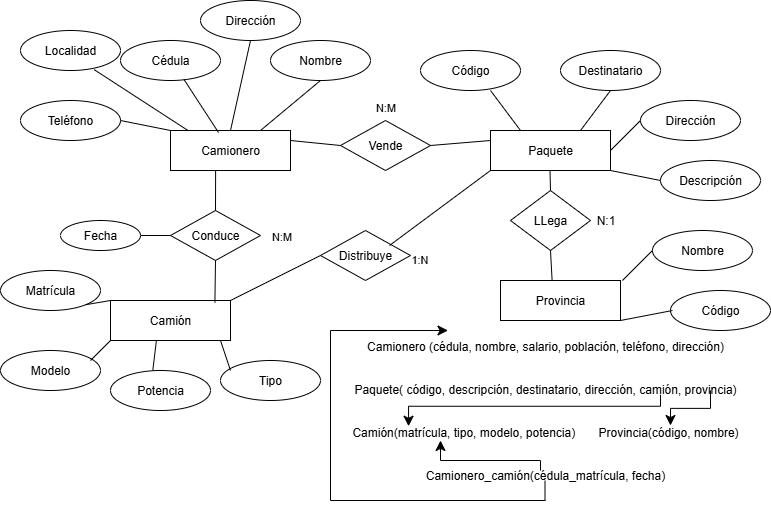

The diagram above was exported from draw.io. Its source (the exported page's mxGraphModel, read from the mxfile embedded in the PNG):
<mxGraphModel dx="1314" dy="558" grid="1" gridSize="10" guides="1" tooltips="1" connect="1" arrows="1" fold="1" page="1" pageScale="1" pageWidth="827" pageHeight="1169" math="0" shadow="0">
  <root>
    <mxCell id="WIyWlLk6GJQsqaUBKTNV-0" />
    <mxCell id="WIyWlLk6GJQsqaUBKTNV-1" parent="WIyWlLk6GJQsqaUBKTNV-0" />
    <mxCell id="QxKkpLFTa0pPVPYtoDrU-0" value="Camionero" style="rounded=0;whiteSpace=wrap;html=1;" vertex="1" parent="WIyWlLk6GJQsqaUBKTNV-1">
      <mxGeometry x="170" y="150" width="120" height="40" as="geometry" />
    </mxCell>
    <mxCell id="QxKkpLFTa0pPVPYtoDrU-4" value="Teléfono" style="ellipse;whiteSpace=wrap;html=1;" vertex="1" parent="WIyWlLk6GJQsqaUBKTNV-1">
      <mxGeometry x="20" y="120" width="100" height="40" as="geometry" />
    </mxCell>
    <mxCell id="QxKkpLFTa0pPVPYtoDrU-5" value="Nombre" style="ellipse;whiteSpace=wrap;html=1;" vertex="1" parent="WIyWlLk6GJQsqaUBKTNV-1">
      <mxGeometry x="270" y="60" width="100" height="40" as="geometry" />
    </mxCell>
    <mxCell id="QxKkpLFTa0pPVPYtoDrU-6" value="" style="endArrow=none;html=1;rounded=0;entryX=0.5;entryY=1;entryDx=0;entryDy=0;exitX=0.75;exitY=0;exitDx=0;exitDy=0;" edge="1" parent="WIyWlLk6GJQsqaUBKTNV-1" source="QxKkpLFTa0pPVPYtoDrU-0" target="QxKkpLFTa0pPVPYtoDrU-5">
      <mxGeometry width="50" height="50" relative="1" as="geometry">
        <mxPoint x="280" y="110" as="sourcePoint" />
        <mxPoint x="350" y="70" as="targetPoint" />
      </mxGeometry>
    </mxCell>
    <mxCell id="QxKkpLFTa0pPVPYtoDrU-7" value="" style="endArrow=none;html=1;rounded=0;exitX=0;exitY=0;exitDx=0;exitDy=0;entryX=1;entryY=0.5;entryDx=0;entryDy=0;" edge="1" parent="WIyWlLk6GJQsqaUBKTNV-1" source="QxKkpLFTa0pPVPYtoDrU-0" target="QxKkpLFTa0pPVPYtoDrU-4">
      <mxGeometry width="50" height="50" relative="1" as="geometry">
        <mxPoint x="200" y="140" as="sourcePoint" />
        <mxPoint x="180" y="90" as="targetPoint" />
      </mxGeometry>
    </mxCell>
    <mxCell id="QxKkpLFTa0pPVPYtoDrU-8" value="Camión" style="rounded=0;whiteSpace=wrap;html=1;" vertex="1" parent="WIyWlLk6GJQsqaUBKTNV-1">
      <mxGeometry x="110" y="320" width="120" height="40" as="geometry" />
    </mxCell>
    <mxCell id="QxKkpLFTa0pPVPYtoDrU-9" value="Matrícula" style="ellipse;whiteSpace=wrap;html=1;" vertex="1" parent="WIyWlLk6GJQsqaUBKTNV-1">
      <mxGeometry y="290" width="100" height="40" as="geometry" />
    </mxCell>
    <mxCell id="QxKkpLFTa0pPVPYtoDrU-10" value="Potencia" style="ellipse;whiteSpace=wrap;html=1;" vertex="1" parent="WIyWlLk6GJQsqaUBKTNV-1">
      <mxGeometry x="110" y="390" width="100" height="40" as="geometry" />
    </mxCell>
    <mxCell id="QxKkpLFTa0pPVPYtoDrU-11" value="" style="endArrow=none;html=1;rounded=0;entryX=0.423;entryY=-0.003;entryDx=0;entryDy=0;entryPerimeter=0;exitX=0.382;exitY=1.015;exitDx=0;exitDy=0;exitPerimeter=0;" edge="1" source="QxKkpLFTa0pPVPYtoDrU-8" target="QxKkpLFTa0pPVPYtoDrU-10" parent="WIyWlLk6GJQsqaUBKTNV-1">
      <mxGeometry width="50" height="50" relative="1" as="geometry">
        <mxPoint x="170" y="363" as="sourcePoint" />
        <mxPoint x="250" y="270" as="targetPoint" />
      </mxGeometry>
    </mxCell>
    <mxCell id="QxKkpLFTa0pPVPYtoDrU-12" value="" style="endArrow=none;html=1;rounded=0;entryX=1;entryY=1;entryDx=0;entryDy=0;" edge="1" parent="WIyWlLk6GJQsqaUBKTNV-1" target="QxKkpLFTa0pPVPYtoDrU-9">
      <mxGeometry width="50" height="50" relative="1" as="geometry">
        <mxPoint x="110" y="320" as="sourcePoint" />
        <mxPoint x="80" y="280" as="targetPoint" />
      </mxGeometry>
    </mxCell>
    <mxCell id="QxKkpLFTa0pPVPYtoDrU-13" value="Paquete" style="rounded=0;whiteSpace=wrap;html=1;" vertex="1" parent="WIyWlLk6GJQsqaUBKTNV-1">
      <mxGeometry x="490" y="150" width="120" height="40" as="geometry" />
    </mxCell>
    <mxCell id="QxKkpLFTa0pPVPYtoDrU-14" value="Código" style="ellipse;whiteSpace=wrap;html=1;" vertex="1" parent="WIyWlLk6GJQsqaUBKTNV-1">
      <mxGeometry x="420" y="70" width="100" height="40" as="geometry" />
    </mxCell>
    <mxCell id="QxKkpLFTa0pPVPYtoDrU-15" value="Destinatario" style="ellipse;whiteSpace=wrap;html=1;" vertex="1" parent="WIyWlLk6GJQsqaUBKTNV-1">
      <mxGeometry x="560" y="70" width="100" height="40" as="geometry" />
    </mxCell>
    <mxCell id="QxKkpLFTa0pPVPYtoDrU-16" value="" style="endArrow=none;html=1;rounded=0;entryX=0.5;entryY=1;entryDx=0;entryDy=0;exitX=0.75;exitY=0;exitDx=0;exitDy=0;" edge="1" parent="WIyWlLk6GJQsqaUBKTNV-1" source="QxKkpLFTa0pPVPYtoDrU-13" target="QxKkpLFTa0pPVPYtoDrU-15">
      <mxGeometry width="50" height="50" relative="1" as="geometry">
        <mxPoint x="590" y="140" as="sourcePoint" />
        <mxPoint x="660" y="100" as="targetPoint" />
      </mxGeometry>
    </mxCell>
    <mxCell id="QxKkpLFTa0pPVPYtoDrU-17" value="" style="endArrow=none;html=1;rounded=0;" edge="1" parent="WIyWlLk6GJQsqaUBKTNV-1">
      <mxGeometry width="50" height="50" relative="1" as="geometry">
        <mxPoint x="520" y="150" as="sourcePoint" />
        <mxPoint x="490" y="110" as="targetPoint" />
      </mxGeometry>
    </mxCell>
    <mxCell id="QxKkpLFTa0pPVPYtoDrU-18" value="Dirección" style="ellipse;whiteSpace=wrap;html=1;" vertex="1" parent="WIyWlLk6GJQsqaUBKTNV-1">
      <mxGeometry x="640" y="120" width="100" height="40" as="geometry" />
    </mxCell>
    <mxCell id="QxKkpLFTa0pPVPYtoDrU-19" value="" style="endArrow=none;html=1;rounded=0;" edge="1" parent="WIyWlLk6GJQsqaUBKTNV-1">
      <mxGeometry width="50" height="50" relative="1" as="geometry">
        <mxPoint x="610" y="170" as="sourcePoint" />
        <mxPoint x="640" y="140" as="targetPoint" />
      </mxGeometry>
    </mxCell>
    <mxCell id="QxKkpLFTa0pPVPYtoDrU-20" value="Conduce" style="rhombus;whiteSpace=wrap;html=1;" vertex="1" parent="WIyWlLk6GJQsqaUBKTNV-1">
      <mxGeometry x="170" y="230" width="90" height="50" as="geometry" />
    </mxCell>
    <mxCell id="QxKkpLFTa0pPVPYtoDrU-21" value="" style="endArrow=none;html=1;rounded=0;entryX=0.376;entryY=0.997;entryDx=0;entryDy=0;entryPerimeter=0;exitX=0.5;exitY=0;exitDx=0;exitDy=0;" edge="1" parent="WIyWlLk6GJQsqaUBKTNV-1" source="QxKkpLFTa0pPVPYtoDrU-20" target="QxKkpLFTa0pPVPYtoDrU-0">
      <mxGeometry width="50" height="50" relative="1" as="geometry">
        <mxPoint x="220" y="240" as="sourcePoint" />
        <mxPoint x="270" y="190" as="targetPoint" />
      </mxGeometry>
    </mxCell>
    <mxCell id="QxKkpLFTa0pPVPYtoDrU-24" value="N:M" style="edgeLabel;html=1;align=center;verticalAlign=middle;resizable=0;points=[];" vertex="1" connectable="0" parent="QxKkpLFTa0pPVPYtoDrU-21">
      <mxGeometry x="-0.1243" y="-3" relative="1" as="geometry">
        <mxPoint x="62" y="43" as="offset" />
      </mxGeometry>
    </mxCell>
    <mxCell id="QxKkpLFTa0pPVPYtoDrU-23" value="" style="endArrow=none;html=1;rounded=0;entryX=0.5;entryY=1;entryDx=0;entryDy=0;exitX=0.87;exitY=0.05;exitDx=0;exitDy=0;exitPerimeter=0;" edge="1" parent="WIyWlLk6GJQsqaUBKTNV-1" source="QxKkpLFTa0pPVPYtoDrU-8" target="QxKkpLFTa0pPVPYtoDrU-20">
      <mxGeometry width="50" height="50" relative="1" as="geometry">
        <mxPoint x="250" y="300" as="sourcePoint" />
        <mxPoint x="280" y="280" as="targetPoint" />
      </mxGeometry>
    </mxCell>
    <mxCell id="QxKkpLFTa0pPVPYtoDrU-25" value="Vende" style="rhombus;whiteSpace=wrap;html=1;" vertex="1" parent="WIyWlLk6GJQsqaUBKTNV-1">
      <mxGeometry x="340" y="140.00094644374167" width="90" height="50" as="geometry" />
    </mxCell>
    <mxCell id="QxKkpLFTa0pPVPYtoDrU-26" value="N:M" style="edgeLabel;html=1;align=center;verticalAlign=middle;resizable=0;points=[];" vertex="1" connectable="0" parent="WIyWlLk6GJQsqaUBKTNV-1">
      <mxGeometry x="402.05382482444884" y="119.99999999999999" as="geometry">
        <mxPoint x="-18" y="6" as="offset" />
      </mxGeometry>
    </mxCell>
    <mxCell id="QxKkpLFTa0pPVPYtoDrU-27" value="" style="endArrow=none;html=1;rounded=0;exitX=1;exitY=0.5;exitDx=0;exitDy=0;entryX=0;entryY=0.25;entryDx=0;entryDy=0;" edge="1" parent="WIyWlLk6GJQsqaUBKTNV-1" source="QxKkpLFTa0pPVPYtoDrU-25" target="QxKkpLFTa0pPVPYtoDrU-13">
      <mxGeometry width="50" height="50" relative="1" as="geometry">
        <mxPoint x="390" y="240" as="sourcePoint" />
        <mxPoint x="440" y="190" as="targetPoint" />
      </mxGeometry>
    </mxCell>
    <mxCell id="QxKkpLFTa0pPVPYtoDrU-28" value="" style="endArrow=none;html=1;rounded=0;entryX=0;entryY=0.5;entryDx=0;entryDy=0;" edge="1" parent="WIyWlLk6GJQsqaUBKTNV-1" target="QxKkpLFTa0pPVPYtoDrU-25">
      <mxGeometry width="50" height="50" relative="1" as="geometry">
        <mxPoint x="290" y="160" as="sourcePoint" />
        <mxPoint x="360" y="150" as="targetPoint" />
      </mxGeometry>
    </mxCell>
    <mxCell id="QxKkpLFTa0pPVPYtoDrU-34" value="Camionero (cédula, nombre, salario, población, teléfono, dirección)&lt;div&gt;&lt;br&gt;&lt;div&gt;&lt;br&gt;&lt;div&gt;Paquete( código, descripción, destinatario, dirección, camión, provincia)&lt;/div&gt;&lt;div&gt;&lt;br&gt;&lt;/div&gt;&lt;div&gt;&lt;br&gt;&lt;/div&gt;&lt;div&gt;Camión(matrícula, tipo, modelo, potencia)&amp;nbsp; &amp;nbsp; &amp;nbsp; &amp;nbsp;Provincia(código, nombre)&lt;/div&gt;&lt;div&gt;&lt;br&gt;&lt;/div&gt;&lt;div&gt;&lt;br&gt;&lt;/div&gt;&lt;div&gt;Camionero_camión(cédula_matrícula, fecha)&lt;/div&gt;&lt;/div&gt;&lt;/div&gt;" style="text;html=1;align=center;verticalAlign=middle;whiteSpace=wrap;rounded=0;" vertex="1" parent="WIyWlLk6GJQsqaUBKTNV-1">
      <mxGeometry x="350" y="350" width="390" height="160" as="geometry" />
    </mxCell>
    <mxCell id="QxKkpLFTa0pPVPYtoDrU-38" value="" style="edgeStyle=elbowEdgeStyle;elbow=vertical;endArrow=classic;html=1;curved=0;rounded=0;endSize=8;startSize=8;" edge="1" parent="WIyWlLk6GJQsqaUBKTNV-1">
      <mxGeometry width="50" height="50" relative="1" as="geometry">
        <mxPoint x="710" y="410" as="sourcePoint" />
        <mxPoint x="670" y="445" as="targetPoint" />
      </mxGeometry>
    </mxCell>
    <mxCell id="QxKkpLFTa0pPVPYtoDrU-40" value="" style="edgeStyle=elbowEdgeStyle;elbow=vertical;endArrow=classic;html=1;curved=0;rounded=0;endSize=8;startSize=8;entryX=0.19;entryY=0.375;entryDx=0;entryDy=0;entryPerimeter=0;" edge="1" parent="WIyWlLk6GJQsqaUBKTNV-1">
      <mxGeometry width="50" height="50" relative="1" as="geometry">
        <mxPoint x="540" y="490" as="sourcePoint" />
        <mxPoint x="440.0000000000001" y="460" as="targetPoint" />
        <Array as="points">
          <mxPoint x="515.05" y="480" />
        </Array>
      </mxGeometry>
    </mxCell>
    <mxCell id="QxKkpLFTa0pPVPYtoDrU-41" value="" style="edgeStyle=elbowEdgeStyle;elbow=vertical;endArrow=classic;html=1;curved=0;rounded=0;endSize=8;startSize=8;" edge="1" parent="WIyWlLk6GJQsqaUBKTNV-1">
      <mxGeometry width="50" height="50" relative="1" as="geometry">
        <mxPoint x="660" y="414.25" as="sourcePoint" />
        <mxPoint x="408.05" y="445.75" as="targetPoint" />
        <Array as="points">
          <mxPoint x="558.05" y="425.75" />
        </Array>
      </mxGeometry>
    </mxCell>
    <mxCell id="QxKkpLFTa0pPVPYtoDrU-43" value="Modelo" style="ellipse;whiteSpace=wrap;html=1;" vertex="1" parent="WIyWlLk6GJQsqaUBKTNV-1">
      <mxGeometry y="370" width="100" height="40" as="geometry" />
    </mxCell>
    <mxCell id="QxKkpLFTa0pPVPYtoDrU-44" value="Tipo" style="ellipse;whiteSpace=wrap;html=1;" vertex="1" parent="WIyWlLk6GJQsqaUBKTNV-1">
      <mxGeometry x="220" y="380" width="100" height="40" as="geometry" />
    </mxCell>
    <mxCell id="QxKkpLFTa0pPVPYtoDrU-48" value="" style="endArrow=none;html=1;rounded=0;" edge="1" parent="WIyWlLk6GJQsqaUBKTNV-1">
      <mxGeometry width="50" height="50" relative="1" as="geometry">
        <mxPoint x="230" y="390" as="sourcePoint" />
        <mxPoint x="220" y="360" as="targetPoint" />
      </mxGeometry>
    </mxCell>
    <mxCell id="QxKkpLFTa0pPVPYtoDrU-49" value="" style="endArrow=none;html=1;rounded=0;entryX=0;entryY=1;entryDx=0;entryDy=0;" edge="1" parent="WIyWlLk6GJQsqaUBKTNV-1" target="QxKkpLFTa0pPVPYtoDrU-8">
      <mxGeometry width="50" height="50" relative="1" as="geometry">
        <mxPoint x="90" y="380" as="sourcePoint" />
        <mxPoint x="140" y="330" as="targetPoint" />
      </mxGeometry>
    </mxCell>
    <mxCell id="QxKkpLFTa0pPVPYtoDrU-50" value="Localidad" style="ellipse;whiteSpace=wrap;html=1;" vertex="1" parent="WIyWlLk6GJQsqaUBKTNV-1">
      <mxGeometry x="20" y="50" width="100" height="40" as="geometry" />
    </mxCell>
    <mxCell id="QxKkpLFTa0pPVPYtoDrU-51" value="Dirección" style="ellipse;whiteSpace=wrap;html=1;" vertex="1" parent="WIyWlLk6GJQsqaUBKTNV-1">
      <mxGeometry x="200" y="20" width="100" height="40" as="geometry" />
    </mxCell>
    <mxCell id="QxKkpLFTa0pPVPYtoDrU-52" value="" style="endArrow=none;html=1;rounded=0;exitX=0.5;exitY=0;exitDx=0;exitDy=0;entryX=0.5;entryY=1;entryDx=0;entryDy=0;" edge="1" parent="WIyWlLk6GJQsqaUBKTNV-1" source="QxKkpLFTa0pPVPYtoDrU-0" target="QxKkpLFTa0pPVPYtoDrU-51">
      <mxGeometry width="50" height="50" relative="1" as="geometry">
        <mxPoint x="200" y="115" as="sourcePoint" />
        <mxPoint x="250" y="65" as="targetPoint" />
      </mxGeometry>
    </mxCell>
    <mxCell id="QxKkpLFTa0pPVPYtoDrU-53" value="" style="endArrow=none;html=1;rounded=0;exitX=0.144;exitY=-0.003;exitDx=0;exitDy=0;entryX=0.737;entryY=0.979;entryDx=0;entryDy=0;exitPerimeter=0;entryPerimeter=0;" edge="1" parent="WIyWlLk6GJQsqaUBKTNV-1" source="QxKkpLFTa0pPVPYtoDrU-0" target="QxKkpLFTa0pPVPYtoDrU-50">
      <mxGeometry width="50" height="50" relative="1" as="geometry">
        <mxPoint x="180" y="180" as="sourcePoint" />
        <mxPoint x="180" y="100" as="targetPoint" />
      </mxGeometry>
    </mxCell>
    <mxCell id="QxKkpLFTa0pPVPYtoDrU-57" value="Descripción" style="ellipse;whiteSpace=wrap;html=1;" vertex="1" parent="WIyWlLk6GJQsqaUBKTNV-1">
      <mxGeometry x="660" y="180" width="100" height="40" as="geometry" />
    </mxCell>
    <mxCell id="QxKkpLFTa0pPVPYtoDrU-58" value="" style="endArrow=none;html=1;rounded=0;exitX=1;exitY=1;exitDx=0;exitDy=0;" edge="1" parent="WIyWlLk6GJQsqaUBKTNV-1" source="QxKkpLFTa0pPVPYtoDrU-13">
      <mxGeometry width="50" height="50" relative="1" as="geometry">
        <mxPoint x="610" y="250" as="sourcePoint" />
        <mxPoint x="660" y="200" as="targetPoint" />
      </mxGeometry>
    </mxCell>
    <mxCell id="QxKkpLFTa0pPVPYtoDrU-59" value="Cédula" style="ellipse;whiteSpace=wrap;html=1;" vertex="1" parent="WIyWlLk6GJQsqaUBKTNV-1">
      <mxGeometry x="120" y="60" width="100" height="40" as="geometry" />
    </mxCell>
    <mxCell id="QxKkpLFTa0pPVPYtoDrU-60" value="" style="endArrow=none;html=1;rounded=0;exitX=0.4;exitY=0.05;exitDx=0;exitDy=0;entryX=0.737;entryY=0.979;entryDx=0;entryDy=0;exitPerimeter=0;entryPerimeter=0;" edge="1" parent="WIyWlLk6GJQsqaUBKTNV-1" source="QxKkpLFTa0pPVPYtoDrU-0">
      <mxGeometry width="50" height="50" relative="1" as="geometry">
        <mxPoint x="276.5" y="160" as="sourcePoint" />
        <mxPoint x="183.5" y="99" as="targetPoint" />
      </mxGeometry>
    </mxCell>
    <mxCell id="QxKkpLFTa0pPVPYtoDrU-61" value="Provincia" style="rounded=0;whiteSpace=wrap;html=1;" vertex="1" parent="WIyWlLk6GJQsqaUBKTNV-1">
      <mxGeometry x="499.9961751755512" y="300" width="120" height="40" as="geometry" />
    </mxCell>
    <mxCell id="QxKkpLFTa0pPVPYtoDrU-62" value="Código" style="ellipse;whiteSpace=wrap;html=1;" vertex="1" parent="WIyWlLk6GJQsqaUBKTNV-1">
      <mxGeometry x="669.9961751755511" y="310" width="100" height="40" as="geometry" />
    </mxCell>
    <mxCell id="QxKkpLFTa0pPVPYtoDrU-66" value="Nombre" style="ellipse;whiteSpace=wrap;html=1;" vertex="1" parent="WIyWlLk6GJQsqaUBKTNV-1">
      <mxGeometry x="651.9461751755512" y="250" width="100" height="40" as="geometry" />
    </mxCell>
    <mxCell id="QxKkpLFTa0pPVPYtoDrU-67" value="" style="endArrow=none;html=1;rounded=0;" edge="1" parent="WIyWlLk6GJQsqaUBKTNV-1">
      <mxGeometry width="50" height="50" relative="1" as="geometry">
        <mxPoint x="621.9461751755512" y="300" as="sourcePoint" />
        <mxPoint x="651.9461751755512" y="270" as="targetPoint" />
      </mxGeometry>
    </mxCell>
    <mxCell id="QxKkpLFTa0pPVPYtoDrU-70" value="" style="endArrow=none;html=1;rounded=0;exitX=1;exitY=1;exitDx=0;exitDy=0;" edge="1" parent="WIyWlLk6GJQsqaUBKTNV-1" source="QxKkpLFTa0pPVPYtoDrU-61">
      <mxGeometry width="50" height="50" relative="1" as="geometry">
        <mxPoint x="621.9461751755512" y="380" as="sourcePoint" />
        <mxPoint x="671.9461751755512" y="330" as="targetPoint" />
      </mxGeometry>
    </mxCell>
    <mxCell id="QxKkpLFTa0pPVPYtoDrU-71" value="LLega" style="rhombus;whiteSpace=wrap;html=1;" vertex="1" parent="WIyWlLk6GJQsqaUBKTNV-1">
      <mxGeometry x="510" y="210" width="80" height="60" as="geometry" />
    </mxCell>
    <mxCell id="QxKkpLFTa0pPVPYtoDrU-72" style="edgeStyle=orthogonalEdgeStyle;rounded=0;orthogonalLoop=1;jettySize=auto;html=1;exitX=0.5;exitY=1;exitDx=0;exitDy=0;" edge="1" parent="WIyWlLk6GJQsqaUBKTNV-1" source="QxKkpLFTa0pPVPYtoDrU-71" target="QxKkpLFTa0pPVPYtoDrU-71">
      <mxGeometry relative="1" as="geometry" />
    </mxCell>
    <mxCell id="QxKkpLFTa0pPVPYtoDrU-74" value="" style="endArrow=none;html=1;rounded=0;" edge="1" parent="WIyWlLk6GJQsqaUBKTNV-1">
      <mxGeometry width="50" height="50" relative="1" as="geometry">
        <mxPoint x="550" y="210" as="sourcePoint" />
        <mxPoint x="549.5" y="190" as="targetPoint" />
      </mxGeometry>
    </mxCell>
    <mxCell id="QxKkpLFTa0pPVPYtoDrU-75" value="" style="endArrow=none;html=1;rounded=0;exitX=0.43;exitY=-0.003;exitDx=0;exitDy=0;entryX=0.5;entryY=1;entryDx=0;entryDy=0;exitPerimeter=0;" edge="1" parent="WIyWlLk6GJQsqaUBKTNV-1" source="QxKkpLFTa0pPVPYtoDrU-61" target="QxKkpLFTa0pPVPYtoDrU-71">
      <mxGeometry width="50" height="50" relative="1" as="geometry">
        <mxPoint x="390" y="280" as="sourcePoint" />
        <mxPoint x="440" y="230" as="targetPoint" />
      </mxGeometry>
    </mxCell>
    <mxCell id="QxKkpLFTa0pPVPYtoDrU-77" value="N:1" style="text;html=1;align=center;verticalAlign=middle;resizable=0;points=[];autosize=1;strokeColor=none;fillColor=none;" vertex="1" parent="WIyWlLk6GJQsqaUBKTNV-1">
      <mxGeometry x="585" y="225" width="40" height="30" as="geometry" />
    </mxCell>
    <mxCell id="QxKkpLFTa0pPVPYtoDrU-78" value="Fecha" style="ellipse;whiteSpace=wrap;html=1;" vertex="1" parent="WIyWlLk6GJQsqaUBKTNV-1">
      <mxGeometry x="60" y="240" width="80" height="30" as="geometry" />
    </mxCell>
    <mxCell id="QxKkpLFTa0pPVPYtoDrU-79" value="" style="endArrow=none;html=1;rounded=0;entryX=0;entryY=0.5;entryDx=0;entryDy=0;exitX=1;exitY=0.5;exitDx=0;exitDy=0;" edge="1" parent="WIyWlLk6GJQsqaUBKTNV-1" source="QxKkpLFTa0pPVPYtoDrU-78" target="QxKkpLFTa0pPVPYtoDrU-20">
      <mxGeometry width="50" height="50" relative="1" as="geometry">
        <mxPoint x="140" y="240" as="sourcePoint" />
        <mxPoint x="190" y="190" as="targetPoint" />
      </mxGeometry>
    </mxCell>
    <mxCell id="QxKkpLFTa0pPVPYtoDrU-80" value="Distribuye" style="rhombus;whiteSpace=wrap;html=1;" vertex="1" parent="WIyWlLk6GJQsqaUBKTNV-1">
      <mxGeometry x="320" y="250" width="90" height="50" as="geometry" />
    </mxCell>
    <mxCell id="QxKkpLFTa0pPVPYtoDrU-81" value="1:N" style="edgeLabel;html=1;align=center;verticalAlign=middle;resizable=0;points=[];" vertex="1" connectable="0" parent="WIyWlLk6GJQsqaUBKTNV-1">
      <mxGeometry x="420.0038248244488" y="269.99905355625833" as="geometry">
        <mxPoint x="-2" y="8" as="offset" />
      </mxGeometry>
    </mxCell>
    <mxCell id="QxKkpLFTa0pPVPYtoDrU-82" value="" style="endArrow=none;html=1;rounded=0;entryX=0;entryY=0.5;entryDx=0;entryDy=0;exitX=1;exitY=0;exitDx=0;exitDy=0;" edge="1" parent="WIyWlLk6GJQsqaUBKTNV-1" target="QxKkpLFTa0pPVPYtoDrU-80" source="QxKkpLFTa0pPVPYtoDrU-8">
      <mxGeometry width="50" height="50" relative="1" as="geometry">
        <mxPoint x="290" y="275" as="sourcePoint" />
        <mxPoint x="340" y="210" as="targetPoint" />
      </mxGeometry>
    </mxCell>
    <mxCell id="QxKkpLFTa0pPVPYtoDrU-84" value="" style="endArrow=none;html=1;rounded=0;entryX=0;entryY=1;entryDx=0;entryDy=0;" edge="1" parent="WIyWlLk6GJQsqaUBKTNV-1" target="QxKkpLFTa0pPVPYtoDrU-13">
      <mxGeometry width="50" height="50" relative="1" as="geometry">
        <mxPoint x="389" y="265" as="sourcePoint" />
        <mxPoint x="439" y="215" as="targetPoint" />
      </mxGeometry>
    </mxCell>
    <mxCell id="QxKkpLFTa0pPVPYtoDrU-85" value="" style="edgeStyle=elbowEdgeStyle;elbow=horizontal;endArrow=classic;html=1;curved=0;rounded=0;endSize=8;startSize=8;entryX=0.25;entryY=0;entryDx=0;entryDy=0;" edge="1" parent="WIyWlLk6GJQsqaUBKTNV-1" target="QxKkpLFTa0pPVPYtoDrU-34">
      <mxGeometry width="50" height="50" relative="1" as="geometry">
        <mxPoint x="545" y="520" as="sourcePoint" />
        <mxPoint x="330" y="360" as="targetPoint" />
        <Array as="points">
          <mxPoint x="330" y="399" />
        </Array>
      </mxGeometry>
    </mxCell>
    <mxCell id="QxKkpLFTa0pPVPYtoDrU-89" value="" style="endArrow=none;html=1;rounded=0;" edge="1" parent="WIyWlLk6GJQsqaUBKTNV-1">
      <mxGeometry width="50" height="50" relative="1" as="geometry">
        <mxPoint x="544.5" y="520" as="sourcePoint" />
        <mxPoint x="544.5" y="500" as="targetPoint" />
      </mxGeometry>
    </mxCell>
  </root>
</mxGraphModel>